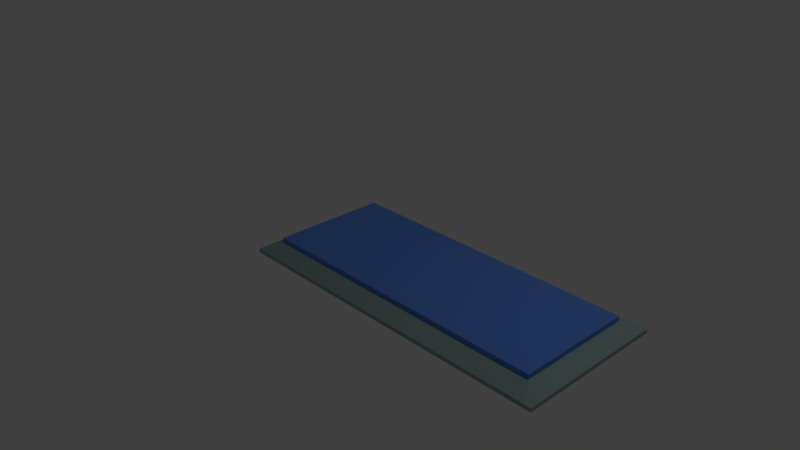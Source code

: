 # Source: merger.blend  (saved by Blender 2.78.0; exported with 4.5.12 LTS)
import bpy
from mathutils import Matrix  # noqa: F401  (used for matrix-valued properties, if any)

bpy.ops.wm.read_factory_settings(use_empty=True)
scene = bpy.context.scene
scene.name = 'Scene'

# ---- collections
col_collection_1 = bpy.data.collections.new('Collection 1'); scene.collection.children.link(col_collection_1)

# ---- materials (node trees are filled in below, after node groups)
mat_material_002 = bpy.data.materials.new('Material.002')
mat_material_002.alpha_threshold = 0.0
mat_material_002.use_transparent_shadow = False
mat_material_002.diffuse_color = (0.115, 0.2653, 0.8, 1.0)
mat_material_002.roughness = 0.5
mat_material = bpy.data.materials.new('Material')
mat_material.alpha_threshold = 0.0
mat_material.use_transparent_shadow = False
mat_material.diffuse_color = (0.3057, 0.42, 0.4082, 1.0)
mat_material.roughness = 0.5
mat_material.specular_intensity = 0.1458
mat_material.line_color = (0.0, 0.0, 0.0, 1.0)

# ---- material node trees

# ---- world
world_world = bpy.data.worlds.new('World'); scene.world = world_world
world_world.color = (0.05088, 0.05088, 0.05088)
world_world.use_sun_shadow = False
world_world.sun_shadow_jitter_overblur = 0.0
world_world.cycles.sampling_method = 'MANUAL'

# ---- cameras
cam_camera = bpy.data.cameras.new('Camera')
cam_camera.clip_end = 100.0
cam_camera.lens = 35.0
cam_camera.sensor_width = 32.0
cam_camera.sensor_height = 18.0
cam_camera.ortho_scale = 7.314
cam_camera.dof.focus_distance = 0.0
cam_camera.dof.aperture_fstop = 128.0

# ---- lights
light_lamp = bpy.data.lights.new('Lamp', 'POINT')
light_lamp.transmission_factor = 0.0
light_lamp.cutoff_distance = 30.0
light_lamp.energy = 100.0
light_lamp.shadow_buffer_clip_start = 1.001
light_lamp.shadow_soft_size = 0.1
light_lamp.shadow_maximum_resolution = 0.006
light_lamp.use_absolute_resolution = True

# ---- meshes
me_cube_001 = bpy.data.meshes.new('Cube.001')
me_cube_001.from_pydata([(-1.0, -1.0, -1.0), (-1.0, -1.0, 1.0), (-1.0, 1.0, -1.0), (-1.0, 1.0, 1.0), (4.182, -1.0, -1.0), (4.182, -1.0, 1.0), (4.182, 1.0, -1.0), (4.182, 1.0, 1.0)], [], [(0, 1, 3, 2), (2, 3, 7, 6), (6, 7, 5, 4), (4, 5, 1, 0), (2, 6, 4, 0), (7, 3, 1, 5)])
me_cube_001.materials.append(mat_material_002)
me_cube_001.use_remesh_preserve_volume = False
me_cube_001.use_remesh_preserve_attributes = False
me_cube_001.use_mirror_vertex_groups = False
me_cube_001.update()
me_cube = bpy.data.meshes.new('Cube')
me_cube.from_pydata([(3.464, 1.0, -1.0), (3.464, -1.0, -1.0), (-1.0, -1.0, -1.0), (-1.0, 1.0, -1.0), (3.464, 1.0, -0.9476), (3.464, -1.0, -0.9476), (-1.0, -1.0, -0.9476), (-1.0, 1.0, -0.9476), (3.464, -5.364e-07, -0.9476), (2.384e-07, 1.0, -0.9476), (-5.364e-07, -1.0, -0.9476), (-1.0, 1.788e-07, -0.9476), (-1.537e-07, -1.769e-07, -0.8471), (3.464, -0.8824, -0.9476), (-0.9217, 1.0, -0.9476), (-0.9121, -1.0, -0.9476), (-1.0, 0.8827, -0.9476), (3.464, 0.8824, -0.9476), (3.386, 1.0, -0.9476), (3.376, -1.0, -0.9476), (-1.0, -0.8827, -0.9476), (-4.621e-07, -0.7962, -0.8471), (1.548e-07, 0.7962, -0.8471), (3.26, -4.617e-07, -0.8471), (-0.7962, 1.078e-07, -0.8471), (-0.7962, 0.7962, -0.8471), (3.26, 0.7962, -0.8471), (3.26, -0.7962, -0.8471), (-0.7962, -0.7962, -0.8471)], [], [(0, 1, 2, 3), (28, 20, 6, 15), (0, 4, 17, 8, 13, 5, 1), (1, 5, 19, 10, 15, 6, 2), (2, 6, 20, 11, 16, 7, 3), (4, 0, 3, 7, 14, 9, 18), (27, 21, 10, 19), (26, 22, 12, 23), (25, 16, 11, 24), (22, 25, 24, 12), (9, 14, 25, 22), (14, 7, 16, 25), (17, 26, 23, 8), (4, 18, 26, 17), (18, 9, 22, 26), (13, 27, 19, 5), (8, 23, 27, 13), (23, 12, 21, 27), (21, 28, 15, 10), (12, 24, 28, 21), (24, 11, 20, 28)])
me_cube.materials.append(mat_material)
me_cube.use_remesh_preserve_volume = False
me_cube.use_remesh_preserve_attributes = False
me_cube.use_mirror_vertex_groups = False
me_cube.update()

# ---- objects
ob_cube_001 = bpy.data.objects.new('Cube.001', me_cube_001)
ob_cube = bpy.data.objects.new('Cube', me_cube)
ob_lamp = bpy.data.objects.new('Lamp', light_lamp)
ob_camera = bpy.data.objects.new('Camera', cam_camera)

# ---- transforms, parenting, visibility, modifiers, constraints
ob_cube_001.location = (0.0, 0.0, 0.1841)
ob_cube_001.scale = (0.7743, 0.7743, 0.03002)
ob_cube_001.lineart.crease_threshold = 0.0
ob_cube.location = (0.0, 0.0, 1.0)
ob_cube.lock_rotations_4d = False
ob_cube.empty_display_type = 'ARROWS'
ob_cube.lineart.crease_threshold = 0.0
ob_lamp.location = (4.076, 1.005, 5.904)
ob_lamp.rotation_euler = (0.6503, 0.05522, 1.866)
ob_lamp.lock_rotations_4d = False
ob_lamp.empty_display_type = 'ARROWS'
ob_lamp.color = (0.0, 0.0, 0.0, 0.0)
ob_lamp.lineart.crease_threshold = 0.0
ob_camera.location = (7.481, -6.508, 5.344)
ob_camera.rotation_euler = (1.109, 0.0, 0.8149)
ob_camera.lock_rotations_4d = False
ob_camera.empty_display_type = 'ARROWS'
ob_camera.color = (0.0, 0.0, 0.0, 0.0)
ob_camera.display_type = 'WIRE'
ob_camera.lineart.crease_threshold = 0.0

# ---- collection membership
col_collection_1.objects.link(ob_cube_001)
col_collection_1.objects.link(ob_cube)
col_collection_1.objects.link(ob_lamp)
col_collection_1.objects.link(ob_camera)

# ---- scene / render settings (as saved in the file)
scene.camera = ob_camera
scene.frame_start = 1; scene.frame_end = 250; scene.frame_set(1)
scene.render.engine = 'BLENDER_EEVEE_NEXT'
scene.render.resolution_percentage = 50
scene.render.dither_intensity = 0.0
scene.cycles.use_denoising = False
scene.cycles.samples = 128
scene.cycles.sampling_pattern = 'TABULATED_SOBOL'
scene.cycles.light_sampling_threshold = 0.0
scene.cycles.use_adaptive_sampling = False
scene.cycles.use_light_tree = False
scene.cycles.blur_glossy = 0.0
scene.cycles.sample_clamp_indirect = 0.0
scene.view_settings.view_transform = 'Standard'
bpy.context.view_layer.update()
